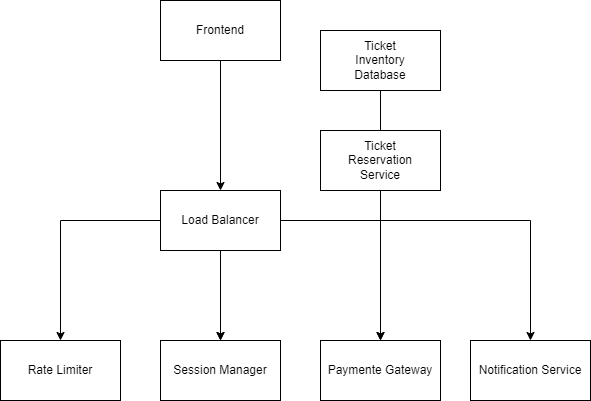

The diagram above was exported from draw.io. Its source (the exported page's mxGraphModel, read from the mxfile embedded in the PNG):
<mxGraphModel dx="472" dy="736" grid="1" gridSize="10" guides="1" tooltips="1" connect="1" arrows="1" fold="1" page="1" pageScale="1" pageWidth="827" pageHeight="1169" math="0" shadow="0">
  <root>
    <mxCell id="0" />
    <mxCell id="1" parent="0" />
    <mxCell id="Dhs59-kH9FqSSKvlVI1r-3" value="" style="edgeStyle=orthogonalEdgeStyle;rounded=0;orthogonalLoop=1;jettySize=auto;html=1;" parent="1" source="Dhs59-kH9FqSSKvlVI1r-1" target="Dhs59-kH9FqSSKvlVI1r-2" edge="1">
      <mxGeometry relative="1" as="geometry" />
    </mxCell>
    <mxCell id="Dhs59-kH9FqSSKvlVI1r-1" value="Frontend" style="rounded=0;whiteSpace=wrap;html=1;" parent="1" vertex="1">
      <mxGeometry x="210" y="40" width="120" height="60" as="geometry" />
    </mxCell>
    <mxCell id="Dhs59-kH9FqSSKvlVI1r-5" value="" style="edgeStyle=orthogonalEdgeStyle;rounded=0;orthogonalLoop=1;jettySize=auto;html=1;" parent="1" source="Dhs59-kH9FqSSKvlVI1r-2" target="Dhs59-kH9FqSSKvlVI1r-4" edge="1">
      <mxGeometry relative="1" as="geometry" />
    </mxCell>
    <mxCell id="Dhs59-kH9FqSSKvlVI1r-7" value="" style="edgeStyle=orthogonalEdgeStyle;rounded=0;orthogonalLoop=1;jettySize=auto;html=1;" parent="1" source="Dhs59-kH9FqSSKvlVI1r-2" target="Dhs59-kH9FqSSKvlVI1r-6" edge="1">
      <mxGeometry relative="1" as="geometry" />
    </mxCell>
    <mxCell id="Dhs59-kH9FqSSKvlVI1r-8" value="" style="edgeStyle=orthogonalEdgeStyle;rounded=0;orthogonalLoop=1;jettySize=auto;html=1;" parent="1" source="Dhs59-kH9FqSSKvlVI1r-2" target="Dhs59-kH9FqSSKvlVI1r-6" edge="1">
      <mxGeometry relative="1" as="geometry" />
    </mxCell>
    <mxCell id="Dhs59-kH9FqSSKvlVI1r-10" value="" style="edgeStyle=orthogonalEdgeStyle;rounded=0;orthogonalLoop=1;jettySize=auto;html=1;" parent="1" source="Dhs59-kH9FqSSKvlVI1r-2" target="Dhs59-kH9FqSSKvlVI1r-9" edge="1">
      <mxGeometry relative="1" as="geometry" />
    </mxCell>
    <mxCell id="Dhs59-kH9FqSSKvlVI1r-11" style="edgeStyle=orthogonalEdgeStyle;rounded=0;orthogonalLoop=1;jettySize=auto;html=1;entryX=0.5;entryY=0;entryDx=0;entryDy=0;" parent="1" source="Dhs59-kH9FqSSKvlVI1r-2" target="Dhs59-kH9FqSSKvlVI1r-12" edge="1">
      <mxGeometry relative="1" as="geometry">
        <mxPoint x="560" y="380" as="targetPoint" />
      </mxGeometry>
    </mxCell>
    <mxCell id="Dhs59-kH9FqSSKvlVI1r-2" value="Load Balancer" style="rounded=0;whiteSpace=wrap;html=1;" parent="1" vertex="1">
      <mxGeometry x="210" y="230" width="120" height="60" as="geometry" />
    </mxCell>
    <mxCell id="Dhs59-kH9FqSSKvlVI1r-4" value="Rate Limiter" style="rounded=0;whiteSpace=wrap;html=1;" parent="1" vertex="1">
      <mxGeometry x="50" y="380" width="120" height="60" as="geometry" />
    </mxCell>
    <mxCell id="Dhs59-kH9FqSSKvlVI1r-6" value="Session Manager" style="whiteSpace=wrap;html=1;rounded=0;" parent="1" vertex="1">
      <mxGeometry x="210" y="380" width="120" height="60" as="geometry" />
    </mxCell>
    <mxCell id="Dhs59-kH9FqSSKvlVI1r-9" value="Paymente Gateway" style="rounded=0;whiteSpace=wrap;html=1;" parent="1" vertex="1">
      <mxGeometry x="370" y="380" width="120" height="60" as="geometry" />
    </mxCell>
    <mxCell id="Dhs59-kH9FqSSKvlVI1r-12" value="Notification Service" style="rounded=0;whiteSpace=wrap;html=1;" parent="1" vertex="1">
      <mxGeometry x="520" y="380" width="120" height="60" as="geometry" />
    </mxCell>
    <mxCell id="Dhs59-kH9FqSSKvlVI1r-14" style="edgeStyle=orthogonalEdgeStyle;rounded=0;orthogonalLoop=1;jettySize=auto;html=1;entryX=0.5;entryY=0;entryDx=0;entryDy=0;" parent="1" source="Dhs59-kH9FqSSKvlVI1r-13" target="Dhs59-kH9FqSSKvlVI1r-9" edge="1">
      <mxGeometry relative="1" as="geometry" />
    </mxCell>
    <mxCell id="Dhs59-kH9FqSSKvlVI1r-13" value="Ticket&lt;br&gt;Inventory&lt;br&gt;Database" style="rounded=0;whiteSpace=wrap;html=1;" parent="1" vertex="1">
      <mxGeometry x="370" y="70" width="120" height="60" as="geometry" />
    </mxCell>
    <mxCell id="Dhs59-kH9FqSSKvlVI1r-15" value="Ticket&lt;br&gt;Reservation&lt;br&gt;Service" style="rounded=0;whiteSpace=wrap;html=1;" parent="1" vertex="1">
      <mxGeometry x="370" y="170" width="120" height="60" as="geometry" />
    </mxCell>
  </root>
</mxGraphModel>